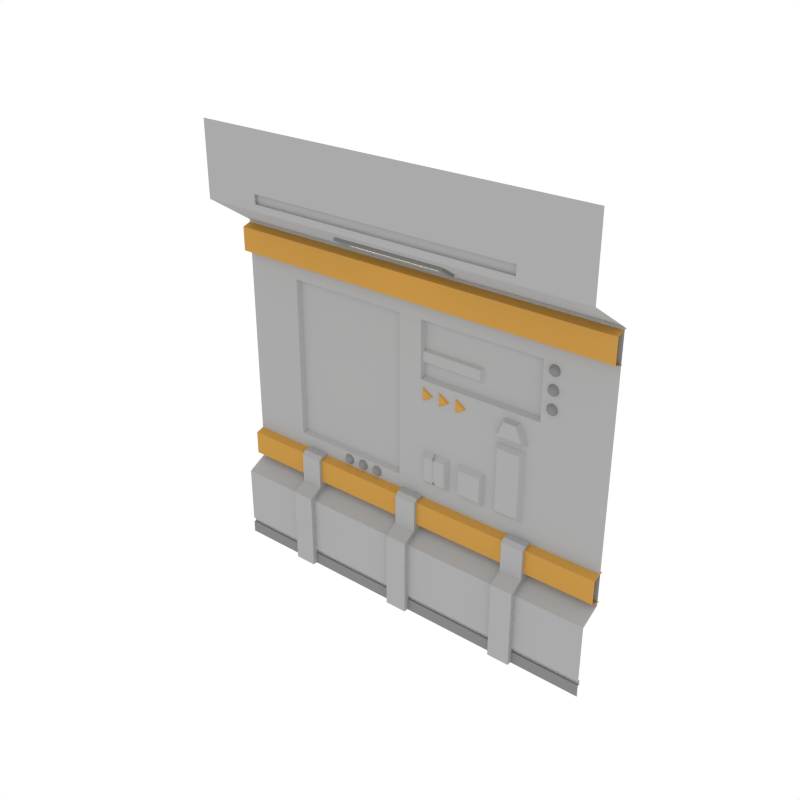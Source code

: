 # Source: Wall_1.blend  (saved by Blender 2.79.0; exported with 4.5.12 LTS)
import bpy
from mathutils import Matrix  # noqa: F401  (used for matrix-valued properties, if any)

bpy.ops.wm.read_factory_settings(use_empty=True)
scene = bpy.context.scene
scene.name = 'Scene'

# ---- collections
col_collection_1 = bpy.data.collections.new('Collection 1'); scene.collection.children.link(col_collection_1)

# ---- materials (node trees are filled in below, after node groups)
mat_main = bpy.data.materials.new('Main')
mat_main.alpha_threshold = 0.0
mat_main.diffuse_color = (0.402, 0.402, 0.402, 1.0)
mat_main.roughness = 0.5
mat_accent = bpy.data.materials.new('Accent')
mat_accent.alpha_threshold = 0.0
mat_accent.diffuse_color = (0.5596, 0.2977, 0.06679, 1.0)
mat_accent.roughness = 0.5
mat_light = bpy.data.materials.new('Light')
mat_light.alpha_threshold = 0.0
mat_light.diffuse_color = (0.4869, 0.4869, 0.4869, 1.0)
mat_light.roughness = 0.5
mat_darkgrey = bpy.data.materials.new('DarkGrey')
mat_darkgrey.alpha_threshold = 0.0
mat_darkgrey.diffuse_color = (0.2395, 0.2395, 0.2395, 1.0)
mat_darkgrey.roughness = 0.5

# ---- node groups
ng_auto_smooth = bpy.data.node_groups.new('Auto Smooth', 'GeometryNodeTree')
_s = ng_auto_smooth.interface.new_socket(name='Geometry', in_out='OUTPUT', socket_type='NodeSocketGeometry')
_s = ng_auto_smooth.interface.new_socket(name='Geometry', in_out='INPUT', socket_type='NodeSocketGeometry')
_s = ng_auto_smooth.interface.new_socket(name='Angle', in_out='INPUT', socket_type='NodeSocketFloat')
_s.subtype = 'ANGLE'
_s.min_value = 0.0
_s.max_value = 3.142
ng_auto_smooth.is_modifier = True
_N = ng_auto_smooth.nodes; _L = ng_auto_smooth.links
n0 = _N.new('NodeGroupOutput'); n0.name = 'Group Output'; n0.location = (480, -100)
n1 = _N.new('NodeGroupInput'); n1.name = 'Group Input'; n1.location = (-420, -300)
n2 = _N.new('NodeGroupInput'); n2.name = 'Group Input.001'; n2.location = (-60, -100)
n3 = _N.new('GeometryNodeSetShadeSmooth'); n3.name = 'Set Shade Smooth'; n3.location = (120, -100)
n3.domain = 'EDGE'
n4 = _N.new('GeometryNodeSetShadeSmooth'); n4.name = 'Set Shade Smooth.001'; n4.location = (300, -100)
n5 = _N.new('GeometryNodeInputMeshEdgeAngle'); n5.name = 'Edge Angle'; n5.location = (-420, -220)
n6 = _N.new('GeometryNodeInputEdgeSmooth'); n6.name = 'Is Edge Smooth'; n6.location = (-60, -160)
n7 = _N.new('GeometryNodeInputShadeSmooth'); n7.name = 'Is Face Smooth'; n7.location = (-240, -340)
n8 = _N.new('FunctionNodeBooleanMath'); n8.name = 'Boolean Math'; n8.location = (-60, -220)
n9 = _N.new('FunctionNodeCompare'); n9.name = 'Compare'; n9.location = (-240, -180)
n9.operation = 'LESS_EQUAL'
_L.new(n5.outputs[0], n9.inputs[0])
_L.new(n4.outputs[0], n0.inputs[0])
_L.new(n1.outputs[1], n9.inputs[1])
_L.new(n9.outputs[0], n8.inputs[0])
_L.new(n7.outputs[0], n8.inputs[1])
_L.new(n2.outputs[0], n3.inputs[0])
_L.new(n6.outputs[0], n3.inputs[1])
_L.new(n3.outputs[0], n4.inputs[0])
_L.new(n8.outputs[0], n3.inputs[2])
n0.is_active_output = True

# ---- material node trees
mat_light.use_nodes = True; mat_light.node_tree.nodes.clear()
_N = mat_light.node_tree.nodes; _L = mat_light.node_tree.links
n0 = _N.new('ShaderNodeOutputMaterial'); n0.name = 'Material Output'; n0.location = (300, 300)
n1 = _N.new('ShaderNodeEmission'); n1.name = 'Emission'; n1.location = (10, 300)
n1.inputs[0].default_value = (1.0, 0.812, 0.3343, 1.0)
n1.inputs[1].default_value = 3.1
_L.new(n1.outputs[0], n0.inputs[0])
n0.is_active_output = True

# ---- world
world_world = bpy.data.worlds.new('World'); scene.world = world_world
world_world.color = (1.0, 1.0, 1.0)
world_world.use_sun_shadow = False
world_world.sun_shadow_jitter_overblur = 0.0
world_world.cycles.sampling_method = 'NONE'
world_world.cycles.sample_map_resolution = 256

# ---- meshes
me_plane_063 = bpy.data.meshes.new('Plane.063')
me_plane_063.from_pydata([(2.0, 8.941e-08, 0.0), (2.0, 0.2064, 3.399), (-2.0, -8.941e-08, 0.0), (-2.0, 0.2064, 3.399), (2.0, -0.2557, 4.431), (-2.0, -0.2557, 4.431), (2.0, 0.2064, 0.8535), (-2.0, 0.2064, 0.8535), (-2.0, -1.043e-07, 0.7412), (2.0, 7.451e-08, 0.7412), (-2.0, -0.2557, 3.704), (2.0, -0.2557, 3.704), (2.0, 0.235, 3.383), (-2.0, 0.235, 3.383), (2.0, 0.1211, 3.348), (-2.0, 0.1211, 3.348), (2.0, 0.1211, 3.112), (-2.0, 0.1211, 3.112), (2.0, 0.2373, 3.077), (-2.0, 0.2373, 3.077), (2.0, 0.235, 1.181), (-2.0, 0.235, 1.181), (2.0, 0.1211, 1.147), (-2.0, 0.1211, 1.147), (2.0, 0.1211, 0.91), (-2.0, 0.1211, 0.91), (2.0, 0.2373, 0.8757), (-2.0, 0.2373, 0.8757), (0.5339, 0.06092, 3.504), (-0.6201, 0.06092, 3.504), (-0.6201, -0.1006, 3.61), (0.5339, -0.1006, 3.61), (0.5339, 0.04097, 3.474), (-0.6201, 0.04097, 3.474), (-0.6201, -0.1206, 3.58), (0.5339, -0.1206, 3.58), (2.0, -0.2557, 3.767), (-2.0, -0.2557, 3.767), (2.0, -0.2557, 3.86), (-2.0, -0.2557, 3.86), (-1.412, -2.98e-08, 0.0), (1.325, 2.98e-08, 0.0), (1.325, 0.2064, 3.399), (-1.412, 0.2064, 3.399), (1.325, -0.2557, 4.431), (-1.412, -0.2557, 4.431), (-1.412, 0.2064, 0.8535), (1.325, 0.2064, 0.8535), (-1.412, -4.47e-08, 0.7412), (1.325, 1.49e-08, 0.7412), (1.325, -0.2557, 3.704), (-1.412, -0.2557, 3.704), (1.325, -0.2557, 3.767), (-1.412, -0.2557, 3.767), (1.325, -0.2557, 3.86), (-1.412, -0.2557, 3.86), (1.325, -0.2271, 3.767), (-1.412, -0.2271, 3.767), (1.325, -0.2271, 3.86), (-1.412, -0.2271, 3.86), (-0.04312, 0.0, 0.0), (-0.04312, 0.2064, 3.399), (-0.04312, -0.2557, 4.431), (-0.04312, 0.2064, 0.8535), (-0.04312, -1.49e-08, 0.7412), (-0.04312, -0.2557, 3.704), (-0.04312, -0.2557, 3.767), (-0.04312, -0.2557, 3.86), (-0.04312, -0.2271, 3.767), (-0.04312, -0.2271, 3.86), (2.0, 0.2064, 2.37), (2.0, 0.2064, 2.94), (-2.0, 0.2064, 2.94), (-2.0, 0.2064, 1.313), (-1.412, 0.2064, 1.313), (-1.412, 0.2064, 2.94), (1.325, 0.2064, 2.37), (1.325, 0.2064, 2.94), (-0.04312, 0.2064, 1.313), (-0.04312, 0.2064, 2.94), (0.07731, 1.49e-08, 0.0), (0.07731, 0.2064, 0.8535), (0.07731, 0.0, 0.7412), (0.07731, 0.2064, 3.399), (0.07731, -0.2557, 4.431), (0.07731, -0.2557, 3.704), (0.07731, -0.2557, 3.767), (0.07731, -0.2557, 3.86), (0.07731, -0.2271, 3.767), (0.07731, -0.2271, 3.86), (0.07731, 0.2064, 2.94), (0.07731, 0.2064, 2.37), (-0.1636, 0.2064, 3.399), (-0.1636, -0.2557, 4.431), (-0.1636, -0.2557, 3.704), (-0.1636, -0.2557, 3.767), (-0.1636, -0.2557, 3.86), (-0.1636, -0.2271, 3.767), (-0.1636, -0.2271, 3.86), (-0.1636, -1.49e-08, 0.0), (-0.1636, 0.2064, 0.8535), (-0.1636, -2.98e-08, 0.7412), (-0.1636, 0.2064, 2.94), (-0.1636, 0.2064, 1.313), (-1.389, 0.2524, 1.342), (-1.389, 0.2524, 2.911), (1.303, 0.2524, 2.399), (1.303, 0.2524, 2.911), (0.09952, 0.2524, 2.911), (0.09952, 0.2524, 2.399), (-0.1858, 0.2524, 2.911), (-0.1858, 0.2524, 1.342), (0.4301, 0.2269, 1.704), (0.1102, 0.2269, 1.704), (0.4301, 0.2269, 1.323), (0.1102, 0.2269, 1.323), (0.3847, 0.1621, 1.391), (0.3847, 0.1621, 1.636), (0.1557, 0.1621, 1.636), (0.1557, 0.1621, 1.391), (0.8181, 0.2269, 1.704), (0.4982, 0.2269, 1.704), (0.8181, 0.2269, 1.323), (0.4982, 0.2269, 1.323), (0.7726, 0.1621, 1.391), (0.7726, 0.1621, 1.636), (0.5436, 0.1621, 1.636), (0.5436, 0.1621, 1.391), (1.219, 0.2269, 2.075), (0.8989, 0.2269, 2.075), (1.219, 0.2269, 1.323), (0.8989, 0.2269, 1.323), (1.173, 0.1621, 1.391), (1.173, 0.1621, 2.007), (0.9444, 0.1621, 2.007), (0.9444, 0.1621, 1.391), (-1.315, -0.04581, 0.0), (-1.091, -0.04581, 0.0), (-1.315, 0.2435, 0.0), (-1.315, 0.2435, 0.8754), (-1.091, 0.2435, 0.0), (-1.091, 0.2435, 0.8754), (-1.315, -0.04581, 0.7771), (-1.315, 0.09027, 0.8525), (-1.091, 0.09027, 0.8525), (-1.091, -0.04581, 0.7771), (-0.117, -0.04581, 0.0), (0.107, -0.04581, 0.0), (-0.117, 0.2435, 0.0), (-0.117, 0.2435, 0.8754), (0.107, 0.2435, 0.0), (0.107, 0.2435, 0.8754), (-0.117, -0.04581, 0.7771), (-0.117, 0.09027, 0.8525), (0.107, 0.09027, 0.8525), (0.107, -0.04581, 0.7771), (1.081, -0.04581, 0.0), (1.305, -0.04581, 0.0), (1.081, 0.2435, 0.0), (1.081, 0.2435, 0.8754), (1.305, 0.2435, 0.0), (1.305, 0.2435, 0.8754), (1.081, -0.04581, 0.7771), (1.081, 0.09027, 0.8525), (1.305, 0.09027, 0.8525), (1.305, -0.04581, 0.7771), (-0.7687, 0.2201, 1.295), (-0.7521, 0.2201, 1.285), (-0.7332, 0.2201, 1.252), (-0.7332, 0.2201, 1.233), (-0.7521, 0.2201, 1.201), (-0.7687, 0.2201, 1.191), (-0.7706, 0.2119, 1.295), (-0.7556, 0.2047, 1.285), (-0.7445, 0.1994, 1.27), (-0.7386, 0.1965, 1.252), (-0.7386, 0.1965, 1.233), (-0.7445, 0.1994, 1.215), (-0.7556, 0.2047, 1.201), (-0.7706, 0.2119, 1.191), (-0.7758, 0.2053, 1.295), (-0.7655, 0.1924, 1.285), (-0.7578, 0.1827, 1.27), (-0.7537, 0.1776, 1.252), (-0.7537, 0.1776, 1.233), (-0.7578, 0.1827, 1.215), (-0.7655, 0.1924, 1.201), (-0.7758, 0.2053, 1.191), (-0.7834, 0.2017, 1.295), (-0.7797, 0.1855, 1.285), (-0.7769, 0.1735, 1.27), (-0.7755, 0.1671, 1.252), (-0.7755, 0.1671, 1.233), (-0.7769, 0.1735, 1.215), (-0.7797, 0.1855, 1.201), (-0.7834, 0.2017, 1.191), (-0.7918, 0.2017, 1.295), (-0.7955, 0.1855, 1.285), (-0.7982, 0.1735, 1.27), (-0.7997, 0.1671, 1.252), (-0.7997, 0.1671, 1.233), (-0.7982, 0.1735, 1.215), (-0.7955, 0.1855, 1.201), (-0.7918, 0.2017, 1.191), (-0.7993, 0.2053, 1.295), (-0.8097, 0.1924, 1.285), (-0.8174, 0.1827, 1.27), (-0.8215, 0.1776, 1.252), (-0.8215, 0.1776, 1.233), (-0.8174, 0.1827, 1.215), (-0.8097, 0.1924, 1.201), (-0.7993, 0.2053, 1.191), (-0.8046, 0.2119, 1.295), (-0.8195, 0.2047, 1.285), (-0.8306, 0.1994, 1.27), (-0.8365, 0.1965, 1.252), (-0.8365, 0.1965, 1.233), (-0.8306, 0.1994, 1.215), (-0.8195, 0.2047, 1.201), (-0.8046, 0.2119, 1.191), (-0.8065, 0.2201, 1.295), (-0.8231, 0.2201, 1.285), (-0.8354, 0.2201, 1.27), (-0.8419, 0.2201, 1.252), (-0.8419, 0.2201, 1.233), (-0.8354, 0.2201, 1.215), (-0.8231, 0.2201, 1.201), (-0.8065, 0.2201, 1.191), (-0.7876, 0.2201, 1.188), (-0.7876, 0.2201, 1.298), (-0.7398, 0.2201, 1.27), (-0.7398, 0.2201, 1.215), (-0.5948, 0.2201, 1.295), (-0.5782, 0.2201, 1.285), (-0.5593, 0.2201, 1.252), (-0.5593, 0.2201, 1.233), (-0.5782, 0.2201, 1.201), (-0.5948, 0.2201, 1.191), (-0.5967, 0.2119, 1.295), (-0.5817, 0.2047, 1.285), (-0.5706, 0.1994, 1.27), (-0.5647, 0.1965, 1.252), (-0.5647, 0.1965, 1.233), (-0.5706, 0.1994, 1.215), (-0.5817, 0.2047, 1.201), (-0.5967, 0.2119, 1.191), (-0.6019, 0.2053, 1.295), (-0.5915, 0.1924, 1.285), (-0.5839, 0.1827, 1.27), (-0.5798, 0.1776, 1.252), (-0.5798, 0.1776, 1.233), (-0.5839, 0.1827, 1.215), (-0.5915, 0.1924, 1.201), (-0.6019, 0.2053, 1.191), (-0.6095, 0.2017, 1.295), (-0.6058, 0.1855, 1.285), (-0.603, 0.1735, 1.27), (-0.6016, 0.1671, 1.252), (-0.6016, 0.1671, 1.233), (-0.603, 0.1735, 1.215), (-0.6058, 0.1855, 1.201), (-0.6095, 0.2017, 1.191), (-0.6179, 0.2017, 1.295), (-0.6216, 0.1855, 1.285), (-0.6243, 0.1735, 1.27), (-0.6258, 0.1671, 1.252), (-0.6258, 0.1671, 1.233), (-0.6243, 0.1735, 1.215), (-0.6216, 0.1855, 1.201), (-0.6179, 0.2017, 1.191), (-0.6254, 0.2053, 1.295), (-0.6358, 0.1924, 1.285), (-0.6435, 0.1827, 1.27), (-0.6475, 0.1776, 1.252), (-0.6475, 0.1776, 1.233), (-0.6435, 0.1827, 1.215), (-0.6358, 0.1924, 1.201), (-0.6254, 0.2053, 1.191), (-0.6307, 0.2119, 1.295), (-0.6456, 0.2047, 1.285), (-0.6567, 0.1994, 1.27), (-0.6626, 0.1965, 1.252), (-0.6626, 0.1965, 1.233), (-0.6567, 0.1994, 1.215), (-0.6456, 0.2047, 1.201), (-0.6307, 0.2119, 1.191), (-0.6325, 0.2201, 1.295), (-0.6491, 0.2201, 1.285), (-0.6615, 0.2201, 1.27), (-0.668, 0.2201, 1.252), (-0.668, 0.2201, 1.233), (-0.6615, 0.2201, 1.215), (-0.6491, 0.2201, 1.201), (-0.6325, 0.2201, 1.191), (-0.6137, 0.2201, 1.188), (-0.6137, 0.2201, 1.298), (-0.5659, 0.2201, 1.27), (-0.5659, 0.2201, 1.215), (-0.4209, 0.2201, 1.295), (-0.4043, 0.2201, 1.285), (-0.3854, 0.2201, 1.252), (-0.3854, 0.2201, 1.233), (-0.4043, 0.2201, 1.201), (-0.4209, 0.2201, 1.191), (-0.4227, 0.2119, 1.295), (-0.4078, 0.2047, 1.285), (-0.3967, 0.1994, 1.27), (-0.3908, 0.1965, 1.252), (-0.3908, 0.1965, 1.233), (-0.3967, 0.1994, 1.215), (-0.4078, 0.2047, 1.201), (-0.4227, 0.2119, 1.191), (-0.428, 0.2053, 1.295), (-0.4176, 0.1924, 1.285), (-0.4099, 0.1827, 1.27), (-0.4059, 0.1776, 1.252), (-0.4059, 0.1776, 1.233), (-0.4099, 0.1827, 1.215), (-0.4176, 0.1924, 1.201), (-0.428, 0.2053, 1.191), (-0.4355, 0.2017, 1.295), (-0.4319, 0.1855, 1.285), (-0.4291, 0.1735, 1.27), (-0.4277, 0.1671, 1.252), (-0.4277, 0.1671, 1.233), (-0.4291, 0.1735, 1.215), (-0.4319, 0.1855, 1.201), (-0.4355, 0.2017, 1.191), (-0.4439, 0.2017, 1.295), (-0.4476, 0.1855, 1.285), (-0.4504, 0.1735, 1.27), (-0.4518, 0.1671, 1.252), (-0.4518, 0.1671, 1.233), (-0.4504, 0.1735, 1.215), (-0.4476, 0.1855, 1.201), (-0.4439, 0.2017, 1.191), (-0.4515, 0.2053, 1.295), (-0.4619, 0.1924, 1.285), (-0.4695, 0.1827, 1.27), (-0.4736, 0.1776, 1.252), (-0.4736, 0.1776, 1.233), (-0.4695, 0.1827, 1.215), (-0.4619, 0.1924, 1.201), (-0.4515, 0.2053, 1.191), (-0.4568, 0.2119, 1.295), (-0.4717, 0.2047, 1.285), (-0.4828, 0.1994, 1.27), (-0.4887, 0.1965, 1.252), (-0.4887, 0.1965, 1.233), (-0.4828, 0.1994, 1.215), (-0.4717, 0.2047, 1.201), (-0.4568, 0.2119, 1.191), (-0.4586, 0.2201, 1.295), (-0.4752, 0.2201, 1.285), (-0.4875, 0.2201, 1.27), (-0.4941, 0.2201, 1.252), (-0.4941, 0.2201, 1.233), (-0.4875, 0.2201, 1.215), (-0.4752, 0.2201, 1.201), (-0.4586, 0.2201, 1.191), (-0.4397, 0.2201, 1.188), (-0.4397, 0.2201, 1.298), (-0.392, 0.2201, 1.27), (-0.392, 0.2201, 1.215), (1.482, 0.2201, 2.852), (1.473, 0.2201, 2.835), (1.44, 0.2201, 2.816), (1.421, 0.2201, 2.816), (1.388, 0.2201, 2.835), (1.379, 0.2201, 2.852), (1.482, 0.2119, 2.854), (1.473, 0.2047, 2.839), (1.458, 0.1994, 2.827), (1.44, 0.1965, 2.822), (1.421, 0.1965, 2.822), (1.403, 0.1994, 2.827), (1.388, 0.2047, 2.839), (1.379, 0.2119, 2.854), (1.482, 0.2053, 2.859), (1.473, 0.1924, 2.848), (1.458, 0.1827, 2.841), (1.44, 0.1776, 2.837), (1.421, 0.1776, 2.837), (1.403, 0.1827, 2.841), (1.388, 0.1924, 2.848), (1.379, 0.2053, 2.859), (1.482, 0.2017, 2.866), (1.473, 0.1855, 2.863), (1.458, 0.1735, 2.86), (1.44, 0.1671, 2.858), (1.421, 0.1671, 2.858), (1.403, 0.1735, 2.86), (1.388, 0.1855, 2.863), (1.379, 0.2017, 2.866), (1.482, 0.2017, 2.875), (1.473, 0.1855, 2.878), (1.458, 0.1735, 2.881), (1.44, 0.1671, 2.883), (1.421, 0.1671, 2.883), (1.403, 0.1735, 2.881), (1.388, 0.1855, 2.878), (1.379, 0.2017, 2.875), (1.482, 0.2053, 2.882), (1.473, 0.1924, 2.893), (1.458, 0.1827, 2.9), (1.44, 0.1776, 2.904), (1.421, 0.1776, 2.904), (1.403, 0.1827, 2.9), (1.388, 0.1924, 2.893), (1.379, 0.2053, 2.882), (1.482, 0.2119, 2.888), (1.473, 0.2047, 2.902), (1.458, 0.1994, 2.914), (1.44, 0.1965, 2.919), (1.421, 0.1965, 2.919), (1.403, 0.1994, 2.914), (1.388, 0.2047, 2.902), (1.379, 0.2119, 2.888), (1.482, 0.2201, 2.889), (1.473, 0.2201, 2.906), (1.458, 0.2201, 2.918), (1.44, 0.2201, 2.925), (1.421, 0.2201, 2.925), (1.403, 0.2201, 2.918), (1.388, 0.2201, 2.906), (1.379, 0.2201, 2.889), (1.375, 0.2201, 2.871), (1.486, 0.2201, 2.871), (1.458, 0.2201, 2.823), (1.403, 0.2201, 2.823), (1.482, 0.2201, 2.678), (1.473, 0.2201, 2.661), (1.44, 0.2201, 2.642), (1.421, 0.2201, 2.642), (1.388, 0.2201, 2.661), (1.379, 0.2201, 2.678), (1.482, 0.2119, 2.68), (1.473, 0.2047, 2.665), (1.458, 0.1994, 2.654), (1.44, 0.1965, 2.648), (1.421, 0.1965, 2.648), (1.403, 0.1994, 2.654), (1.388, 0.2047, 2.665), (1.379, 0.2119, 2.68), (1.482, 0.2053, 2.685), (1.473, 0.1924, 2.674), (1.458, 0.1827, 2.667), (1.44, 0.1776, 2.663), (1.421, 0.1776, 2.663), (1.403, 0.1827, 2.667), (1.388, 0.1924, 2.674), (1.379, 0.2053, 2.685), (1.482, 0.2017, 2.692), (1.473, 0.1855, 2.689), (1.458, 0.1735, 2.686), (1.44, 0.1671, 2.685), (1.421, 0.1671, 2.685), (1.403, 0.1735, 2.686), (1.388, 0.1855, 2.689), (1.379, 0.2017, 2.692), (1.482, 0.2017, 2.701), (1.473, 0.1855, 2.705), (1.458, 0.1735, 2.707), (1.44, 0.1671, 2.709), (1.421, 0.1671, 2.709), (1.403, 0.1735, 2.707), (1.388, 0.1855, 2.705), (1.379, 0.2017, 2.701), (1.482, 0.2053, 2.708), (1.473, 0.1924, 2.719), (1.458, 0.1827, 2.726), (1.44, 0.1776, 2.73), (1.421, 0.1776, 2.73), (1.403, 0.1827, 2.726), (1.388, 0.1924, 2.719), (1.379, 0.2053, 2.708), (1.482, 0.2119, 2.714), (1.473, 0.2047, 2.729), (1.458, 0.1994, 2.74), (1.44, 0.1965, 2.746), (1.421, 0.1965, 2.746), (1.403, 0.1994, 2.74), (1.388, 0.2047, 2.729), (1.379, 0.2119, 2.714), (1.482, 0.2201, 2.715), (1.473, 0.2201, 2.732), (1.458, 0.2201, 2.744), (1.44, 0.2201, 2.751), (1.421, 0.2201, 2.751), (1.403, 0.2201, 2.744), (1.388, 0.2201, 2.732), (1.379, 0.2201, 2.715), (1.375, 0.2201, 2.697), (1.486, 0.2201, 2.697), (1.458, 0.2201, 2.649), (1.403, 0.2201, 2.649), (1.482, 0.2201, 2.504), (1.473, 0.2201, 2.487), (1.44, 0.2201, 2.468), (1.421, 0.2201, 2.468), (1.388, 0.2201, 2.487), (1.379, 0.2201, 2.504), (1.482, 0.2119, 2.506), (1.473, 0.2047, 2.491), (1.458, 0.1994, 2.48), (1.44, 0.1965, 2.474), (1.421, 0.1965, 2.474), (1.403, 0.1994, 2.48), (1.388, 0.2047, 2.491), (1.379, 0.2119, 2.506), (1.482, 0.2053, 2.511), (1.473, 0.1924, 2.501), (1.458, 0.1827, 2.493), (1.44, 0.1776, 2.489), (1.421, 0.1776, 2.489), (1.403, 0.1827, 2.493), (1.388, 0.1924, 2.501), (1.379, 0.2053, 2.511), (1.482, 0.2017, 2.518), (1.473, 0.1855, 2.515), (1.458, 0.1735, 2.512), (1.44, 0.1671, 2.511), (1.421, 0.1671, 2.511), (1.403, 0.1735, 2.512), (1.388, 0.1855, 2.515), (1.379, 0.2017, 2.518), (1.482, 0.2017, 2.527), (1.473, 0.1855, 2.531), (1.458, 0.1735, 2.533), (1.44, 0.1671, 2.535), (1.421, 0.1671, 2.535), (1.403, 0.1735, 2.533), (1.388, 0.1855, 2.531), (1.379, 0.2017, 2.527), (1.482, 0.2053, 2.534), (1.473, 0.1924, 2.545), (1.458, 0.1827, 2.552), (1.44, 0.1776, 2.557), (1.421, 0.1776, 2.557), (1.403, 0.1827, 2.552), (1.388, 0.1924, 2.545), (1.379, 0.2053, 2.534), (1.482, 0.2119, 2.54), (1.473, 0.2047, 2.555), (1.458, 0.1994, 2.566), (1.44, 0.1965, 2.572), (1.421, 0.1965, 2.572), (1.403, 0.1994, 2.566), (1.388, 0.2047, 2.555), (1.379, 0.2119, 2.54), (1.482, 0.2201, 2.542), (1.473, 0.2201, 2.558), (1.458, 0.2201, 2.57), (1.44, 0.2201, 2.577), (1.421, 0.2201, 2.577), (1.403, 0.2201, 2.57), (1.388, 0.2201, 2.558), (1.379, 0.2201, 2.542), (1.375, 0.2201, 2.523), (1.486, 0.2201, 2.523), (1.458, 0.2201, 2.475), (1.403, 0.2201, 2.475), (1.189, 0.1567, 2.131), (1.122, 0.1567, 2.281), (1.001, 0.1567, 2.281), (0.9343, 0.1567, 2.131), (1.241, 0.2269, 2.107), (1.153, 0.2269, 2.305), (0.97, 0.2269, 2.305), (0.8821, 0.2269, 2.107), (0.7675, 0.289, 2.497), (0.7675, 0.289, 2.686), (-0.06174, 0.289, 2.497), (-0.06174, 0.289, 2.686), (0.006872, 0.2242, 2.542), (0.6989, 0.2242, 2.542), (0.6989, 0.2242, 2.64), (0.006872, 0.2242, 2.64), (0.2841, 0.1664, 1.408), (0.2536, 0.1664, 1.408), (0.2849, 0.2225, 1.348), (0.2508, 0.2225, 1.348), (0.2875, 0.2269, 1.323), (0.2866, 0.1621, 1.391), (0.2875, 0.2269, 1.704), (0.2866, 0.1621, 1.636), (0.248, 0.2269, 1.704), (0.2513, 0.1621, 1.636), (0.248, 0.2269, 1.323), (0.2513, 0.1621, 1.391), (0.2849, 0.2225, 1.679), (0.2841, 0.1664, 1.619), (0.2508, 0.2225, 1.679), (0.2536, 0.1664, 1.619), (0.4815, 0.008428, 3.495), (-0.5677, 0.008428, 3.495), (-0.5677, -0.08927, 3.559), (0.4815, -0.08927, 3.559), (0.4497, -0.006625, 3.519), (-0.5359, -0.006625, 3.519), (-0.5359, -0.06527, 3.558), (0.4497, -0.06527, 3.558), (-1.315, 0.2435, 1.186), (-1.091, 0.2435, 1.186), (-0.117, 0.2435, 1.186), (0.107, 0.2435, 1.186), (1.081, 0.2435, 1.186), (1.305, 0.2435, 1.186), (-1.091, 0.1282, 1.186), (-1.091, 0.09027, 1.148), (-1.315, 0.09027, 1.148), (-1.315, 0.1282, 1.186), (0.107, 0.1282, 1.186), (0.107, 0.09027, 1.148), (-0.117, 0.09027, 1.148), (-0.117, 0.1282, 1.186), (1.305, 0.1282, 1.186), (1.305, 0.09027, 1.148), (1.081, 0.09027, 1.148), (1.081, 0.1282, 1.186), (-2.0, -9.183e-08, 0.1205), (2.0, 8.568e-08, 0.1205), (-1.412, -3.223e-08, 0.1205), (1.325, 2.738e-08, 0.1205), (-0.04312, -2.423e-09, 0.1205), (0.07731, 1.248e-08, 0.1205), (-0.1636, -1.732e-08, 0.1205), (2.0, 8.568e-08, 0.1655), (-1.412, -3.313e-08, 0.1655), (1.325, 2.648e-08, 0.1655), (-0.04312, -3.327e-09, 0.1655), (0.07731, 1.157e-08, 0.1655), (-0.1636, -1.823e-08, 0.1655), (-2.0, -9.273e-08, 0.1655), (-2.0, 0.022, 0.1655), (-2.0, 0.022, 0.1205), (-1.412, 0.022, 0.1205), (-0.1636, 0.022, 0.1205), (-0.04312, 0.022, 0.1205), (0.07731, 0.022, 0.1205), (1.325, 0.022, 0.1205), (2.0, 0.022, 0.1205), (2.0, 0.022, 0.1655), (-1.412, 0.022, 0.1655), (1.325, 0.022, 0.1655), (-0.04312, 0.022, 0.1655), (0.07731, 0.022, 0.1655), (-0.1636, 0.022, 0.1655), (0.1177, 0.1896, 2.29), (0.201, 0.1896, 2.24), (0.09927, 0.2178, 2.324), (0.2378, 0.2178, 2.24), (0.1177, 0.1896, 2.189), (0.09927, 0.2178, 2.155), (0.2977, 0.1896, 2.29), (0.3811, 0.1896, 2.24), (0.2794, 0.2178, 2.324), (0.4179, 0.2178, 2.24), (0.2977, 0.1896, 2.189), (0.2794, 0.2178, 2.155), (0.4778, 0.1896, 2.29), (0.5612, 0.1896, 2.24), (0.4594, 0.2178, 2.324), (0.598, 0.2178, 2.24), (0.4778, 0.1896, 2.189), (0.4594, 0.2178, 2.155)], [], [(623, 41, 0, 621), (54, 38, 4, 44), (76, 47, 6, 70), (47, 49, 9, 6), (42, 1, 11, 50), (13, 15, 14, 12), (15, 17, 16, 14), (17, 19, 18, 16), (21, 23, 22, 20), (23, 25, 24, 22), (25, 27, 26, 24), (35, 34, 596, 597), (30, 29, 33, 34), (28, 31, 35, 32), (29, 28, 32, 33), (31, 30, 34, 35), (50, 11, 36, 52), (52, 36, 38, 54), (37, 53, 55, 39), (55, 53, 57, 59), (10, 51, 53, 37), (85, 50, 52, 86), (3, 43, 51, 10), (83, 42, 50, 85), (7, 8, 48, 46), (81, 82, 49, 47), (73, 7, 46, 74), (91, 81, 47, 76), (39, 55, 45, 5), (87, 54, 44, 84), (620, 2, 40, 622), (625, 80, 41, 623), (88, 56, 58, 89), (52, 54, 58, 56), (96, 55, 59, 98), (86, 52, 56, 88), (95, 66, 68, 97), (87, 67, 69, 89), (97, 68, 69, 98), (626, 99, 60, 624), (96, 67, 62, 93), (103, 100, 63, 78), (100, 101, 64, 63), (92, 61, 65, 94), (94, 65, 66, 95), (92, 102, 79, 61), (102, 103, 78, 79), (83, 90, 77, 42), (74, 103, 111, 104), (3, 72, 75, 43), (72, 73, 74, 75), (42, 77, 71, 1), (77, 76, 70, 71), (79, 78, 91, 90), (61, 79, 90, 83), (54, 87, 89, 58), (66, 86, 88, 68), (68, 88, 89, 69), (624, 60, 80, 625), (67, 87, 84, 62), (78, 63, 81, 91), (63, 64, 82, 81), (61, 83, 85, 65), (65, 85, 86, 66), (77, 90, 108, 107), (43, 75, 102, 92), (51, 94, 95, 53), (43, 92, 94, 51), (46, 48, 101, 100), (74, 46, 100, 103), (55, 96, 93, 45), (622, 40, 99, 626), (57, 97, 98, 59), (53, 95, 97, 57), (67, 96, 98, 69), (108, 109, 106, 107), (105, 104, 111, 110), (90, 91, 109, 108), (91, 76, 106, 109), (103, 102, 110, 111), (102, 75, 105, 110), (76, 77, 107, 106), (75, 74, 104, 105), (585, 583, 116, 117), (582, 114, 116, 583), (586, 113, 118, 587), (113, 115, 119, 118), (114, 112, 117, 116), (126, 127, 124, 125), (123, 122, 124, 127), (120, 121, 126, 125), (121, 123, 127, 126), (122, 120, 125, 124), (134, 135, 132, 133), (131, 130, 132, 135), (128, 129, 134, 133), (129, 131, 135, 134), (130, 128, 133, 132), (149, 153, 614, 615, 604), (136, 138, 140, 137), (137, 140, 141, 144, 145), (142, 136, 137, 145), (142, 145, 144, 143), (142, 143, 139, 138, 136), (146, 148, 150, 147), (147, 150, 151, 154, 155), (152, 146, 147, 155), (152, 155, 154, 153), (152, 153, 149, 148, 146), (151, 149, 604, 605), (156, 158, 160, 157), (157, 160, 161, 164, 165), (162, 156, 157, 165), (162, 165, 164, 163), (162, 163, 159, 158, 156), (171, 170, 178, 179), (169, 168, 175, 176), (167, 166, 172, 173), (228, 171, 179), (231, 169, 176, 177), (230, 167, 173, 174), (170, 231, 177, 178), (168, 230, 174, 175), (166, 229, 172), (177, 176, 184, 185), (174, 173, 181, 182), (178, 177, 185, 186), (175, 174, 182, 183), (172, 229, 180), (179, 178, 186, 187), (176, 175, 183, 184), (173, 172, 180, 181), (228, 179, 187), (183, 182, 190, 191), (180, 229, 188), (187, 186, 194, 195), (184, 183, 191, 192), (181, 180, 188, 189), (228, 187, 195), (185, 184, 192, 193), (182, 181, 189, 190), (186, 185, 193, 194), (189, 188, 196, 197), (228, 195, 203), (193, 192, 200, 201), (190, 189, 197, 198), (194, 193, 201, 202), (191, 190, 198, 199), (188, 229, 196), (195, 194, 202, 203), (192, 191, 199, 200), (202, 201, 209, 210), (199, 198, 206, 207), (196, 229, 204), (203, 202, 210, 211), (200, 199, 207, 208), (197, 196, 204, 205), (228, 203, 211), (201, 200, 208, 209), (198, 197, 205, 206), (211, 210, 218, 219), (208, 207, 215, 216), (205, 204, 212, 213), (228, 211, 219), (209, 208, 216, 217), (206, 205, 213, 214), (210, 209, 217, 218), (207, 206, 214, 215), (204, 229, 212), (217, 216, 224, 225), (214, 213, 221, 222), (218, 217, 225, 226), (215, 214, 222, 223), (212, 229, 220), (219, 218, 226, 227), (216, 215, 223, 224), (213, 212, 220, 221), (228, 219, 227), (237, 236, 244, 245), (235, 234, 241, 242), (233, 232, 238, 239), (294, 237, 245), (297, 235, 242, 243), (296, 233, 239, 240), (236, 297, 243, 244), (234, 296, 240, 241), (232, 295, 238), (243, 242, 250, 251), (240, 239, 247, 248), (244, 243, 251, 252), (241, 240, 248, 249), (238, 295, 246), (245, 244, 252, 253), (242, 241, 249, 250), (239, 238, 246, 247), (294, 245, 253), (249, 248, 256, 257), (246, 295, 254), (253, 252, 260, 261), (250, 249, 257, 258), (247, 246, 254, 255), (294, 253, 261), (251, 250, 258, 259), (248, 247, 255, 256), (252, 251, 259, 260), (255, 254, 262, 263), (294, 261, 269), (259, 258, 266, 267), (256, 255, 263, 264), (260, 259, 267, 268), (257, 256, 264, 265), (254, 295, 262), (261, 260, 268, 269), (258, 257, 265, 266), (268, 267, 275, 276), (265, 264, 272, 273), (262, 295, 270), (269, 268, 276, 277), (266, 265, 273, 274), (263, 262, 270, 271), (294, 269, 277), (267, 266, 274, 275), (264, 263, 271, 272), (277, 276, 284, 285), (274, 273, 281, 282), (271, 270, 278, 279), (294, 277, 285), (275, 274, 282, 283), (272, 271, 279, 280), (276, 275, 283, 284), (273, 272, 280, 281), (270, 295, 278), (283, 282, 290, 291), (280, 279, 287, 288), (284, 283, 291, 292), (281, 280, 288, 289), (278, 295, 286), (285, 284, 292, 293), (282, 281, 289, 290), (279, 278, 286, 287), (294, 285, 293), (303, 302, 310, 311), (301, 300, 307, 308), (299, 298, 304, 305), (360, 303, 311), (363, 301, 308, 309), (362, 299, 305, 306), (302, 363, 309, 310), (300, 362, 306, 307), (298, 361, 304), (309, 308, 316, 317), (306, 305, 313, 314), (310, 309, 317, 318), (307, 306, 314, 315), (304, 361, 312), (311, 310, 318, 319), (308, 307, 315, 316), (305, 304, 312, 313), (360, 311, 319), (315, 314, 322, 323), (312, 361, 320), (319, 318, 326, 327), (316, 315, 323, 324), (313, 312, 320, 321), (360, 319, 327), (317, 316, 324, 325), (314, 313, 321, 322), (318, 317, 325, 326), (321, 320, 328, 329), (360, 327, 335), (325, 324, 332, 333), (322, 321, 329, 330), (326, 325, 333, 334), (323, 322, 330, 331), (320, 361, 328), (327, 326, 334, 335), (324, 323, 331, 332), (334, 333, 341, 342), (331, 330, 338, 339), (328, 361, 336), (335, 334, 342, 343), (332, 331, 339, 340), (329, 328, 336, 337), (360, 335, 343), (333, 332, 340, 341), (330, 329, 337, 338), (343, 342, 350, 351), (340, 339, 347, 348), (337, 336, 344, 345), (360, 343, 351), (341, 340, 348, 349), (338, 337, 345, 346), (342, 341, 349, 350), (339, 338, 346, 347), (336, 361, 344), (349, 348, 356, 357), (346, 345, 353, 354), (350, 349, 357, 358), (347, 346, 354, 355), (344, 361, 352), (351, 350, 358, 359), (348, 347, 355, 356), (345, 344, 352, 353), (360, 351, 359), (369, 368, 376, 377), (367, 366, 373, 374), (365, 364, 370, 371), (426, 369, 377), (429, 367, 374, 375), (428, 365, 371, 372), (368, 429, 375, 376), (366, 428, 372, 373), (364, 427, 370), (375, 374, 382, 383), (372, 371, 379, 380), (376, 375, 383, 384), (373, 372, 380, 381), (370, 427, 378), (377, 376, 384, 385), (374, 373, 381, 382), (371, 370, 378, 379), (426, 377, 385), (381, 380, 388, 389), (378, 427, 386), (385, 384, 392, 393), (382, 381, 389, 390), (379, 378, 386, 387), (426, 385, 393), (383, 382, 390, 391), (380, 379, 387, 388), (384, 383, 391, 392), (387, 386, 394, 395), (426, 393, 401), (391, 390, 398, 399), (388, 387, 395, 396), (392, 391, 399, 400), (389, 388, 396, 397), (386, 427, 394), (393, 392, 400, 401), (390, 389, 397, 398), (400, 399, 407, 408), (397, 396, 404, 405), (394, 427, 402), (401, 400, 408, 409), (398, 397, 405, 406), (395, 394, 402, 403), (426, 401, 409), (399, 398, 406, 407), (396, 395, 403, 404), (409, 408, 416, 417), (406, 405, 413, 414), (403, 402, 410, 411), (426, 409, 417), (407, 406, 414, 415), (404, 403, 411, 412), (408, 407, 415, 416), (405, 404, 412, 413), (402, 427, 410), (415, 414, 422, 423), (412, 411, 419, 420), (416, 415, 423, 424), (413, 412, 420, 421), (410, 427, 418), (417, 416, 424, 425), (414, 413, 421, 422), (411, 410, 418, 419), (426, 417, 425), (435, 434, 442, 443), (433, 432, 439, 440), (431, 430, 436, 437), (492, 435, 443), (495, 433, 440, 441), (494, 431, 437, 438), (434, 495, 441, 442), (432, 494, 438, 439), (430, 493, 436), (441, 440, 448, 449), (438, 437, 445, 446), (442, 441, 449, 450), (439, 438, 446, 447), (436, 493, 444), (443, 442, 450, 451), (440, 439, 447, 448), (437, 436, 444, 445), (492, 443, 451), (447, 446, 454, 455), (444, 493, 452), (451, 450, 458, 459), (448, 447, 455, 456), (445, 444, 452, 453), (492, 451, 459), (449, 448, 456, 457), (446, 445, 453, 454), (450, 449, 457, 458), (453, 452, 460, 461), (492, 459, 467), (457, 456, 464, 465), (454, 453, 461, 462), (458, 457, 465, 466), (455, 454, 462, 463), (452, 493, 460), (459, 458, 466, 467), (456, 455, 463, 464), (466, 465, 473, 474), (463, 462, 470, 471), (460, 493, 468), (467, 466, 474, 475), (464, 463, 471, 472), (461, 460, 468, 469), (492, 467, 475), (465, 464, 472, 473), (462, 461, 469, 470), (475, 474, 482, 483), (472, 471, 479, 480), (469, 468, 476, 477), (492, 475, 483), (473, 472, 480, 481), (470, 469, 477, 478), (474, 473, 481, 482), (471, 470, 478, 479), (468, 493, 476), (481, 480, 488, 489), (478, 477, 485, 486), (482, 481, 489, 490), (479, 478, 486, 487), (476, 493, 484), (483, 482, 490, 491), (480, 479, 487, 488), (477, 476, 484, 485), (492, 483, 491), (501, 500, 508, 509), (499, 498, 505, 506), (497, 496, 502, 503), (558, 501, 509), (561, 499, 506, 507), (560, 497, 503, 504), (500, 561, 507, 508), (498, 560, 504, 505), (496, 559, 502), (507, 506, 514, 515), (504, 503, 511, 512), (508, 507, 515, 516), (505, 504, 512, 513), (502, 559, 510), (509, 508, 516, 517), (506, 505, 513, 514), (503, 502, 510, 511), (558, 509, 517), (513, 512, 520, 521), (510, 559, 518), (517, 516, 524, 525), (514, 513, 521, 522), (511, 510, 518, 519), (558, 517, 525), (515, 514, 522, 523), (512, 511, 519, 520), (516, 515, 523, 524), (519, 518, 526, 527), (558, 525, 533), (523, 522, 530, 531), (520, 519, 527, 528), (524, 523, 531, 532), (521, 520, 528, 529), (518, 559, 526), (525, 524, 532, 533), (522, 521, 529, 530), (532, 531, 539, 540), (529, 528, 536, 537), (526, 559, 534), (533, 532, 540, 541), (530, 529, 537, 538), (527, 526, 534, 535), (558, 533, 541), (531, 530, 538, 539), (528, 527, 535, 536), (541, 540, 548, 549), (538, 537, 545, 546), (535, 534, 542, 543), (558, 541, 549), (539, 538, 546, 547), (536, 535, 543, 544), (540, 539, 547, 548), (537, 536, 544, 545), (534, 559, 542), (547, 546, 554, 555), (544, 543, 551, 552), (548, 547, 555, 556), (545, 544, 552, 553), (542, 559, 550), (549, 548, 556, 557), (546, 545, 553, 554), (543, 542, 550, 551), (558, 549, 557), (564, 565, 562, 563), (564, 568, 569, 565), (562, 566, 567, 563), (565, 569, 566, 562), (563, 567, 568, 564), (576, 577, 574, 575), (573, 572, 574, 577), (570, 571, 576, 575), (571, 573, 577, 576), (572, 570, 575, 574), (586, 587, 593, 592), (590, 592, 593, 591), (581, 580, 578, 579), (112, 584, 585, 117), (585, 584, 590, 591), (593, 579, 578, 591), (118, 119, 589, 587), (115, 588, 589, 119), (583, 585, 591, 578), (589, 588, 581, 579), (587, 589, 579, 593), (588, 582, 580, 581), (584, 586, 592, 590), (582, 583, 578, 580), (594, 597, 601, 598), (34, 33, 595, 596), (32, 35, 597, 594), (33, 32, 594, 595), (599, 598, 601, 600), (595, 594, 598, 599), (597, 596, 600, 601), (596, 595, 599, 600), (144, 141, 603, 608, 609), (154, 151, 605, 612, 613), (164, 161, 607, 616, 617), (612, 605, 604, 615), (153, 154, 613, 614), (161, 159, 606, 607), (616, 607, 606, 619), (141, 139, 602, 603), (159, 163, 618, 619, 606), (608, 603, 602, 611), (163, 164, 617, 618), (139, 143, 610, 611, 602), (608, 611, 610, 609), (612, 615, 614, 613), (616, 619, 618, 617), (143, 144, 609, 610), (622, 626, 637, 636), (628, 633, 634, 643), (627, 629, 644, 642), (623, 621, 641, 640), (620, 622, 636, 635), (49, 629, 627, 9), (8, 633, 628, 48), (82, 631, 629, 49), (101, 632, 630, 64), (64, 630, 631, 82), (48, 628, 632, 101), (643, 636, 637, 647), (645, 638, 639, 646), (647, 637, 638, 645), (646, 639, 640, 644), (634, 635, 636, 643), (644, 640, 641, 642), (629, 631, 646, 644), (624, 625, 639, 638), (630, 632, 647, 645), (626, 624, 638, 637), (631, 630, 645, 646), (625, 623, 640, 639), (632, 628, 643, 647), (648, 649, 651, 650), (650, 651, 653), (653, 651, 649, 652), (652, 649, 648), (650, 653, 652, 648), (654, 655, 657, 656), (656, 657, 659), (659, 657, 655, 658), (658, 655, 654), (656, 659, 658, 654), (660, 661, 663, 662), (662, 663, 665), (665, 663, 661, 664), (664, 661, 660), (662, 665, 664, 660), (159, 161, 160, 158), (149, 151, 150, 148), (139, 141, 140, 138)])
me_plane_063.polygons.foreach_set('use_smooth', [0, 0, 0, 0, 0, 0, 0, 0, 0, 0, 0, 0, 0, 0, 0, 0, 0, 0, 0, 0, 0, 0, 0, 0, 0, 0, 0, 0, 0, 0, 0, 0, 0, 0, 0, 0, 0, 0, 0, 0, 0, 0, 0, 0, 0, 0, 0, 0, 0, 0, 0, 0, 0, 0, 0, 0, 0, 0, 0, 0, 0, 0, 0, 0, 0, 0, 0, 0, 0, 0, 0, 0, 0, 0, 0, 0, 0, 0, 0, 0, 0, 0, 0, 0, 0, 0, 0, 0, 0, 0, 0, 0, 0, 0, 0, 0, 0, 0, 0, 0, 0, 0, 0, 0, 0, 0, 0, 0, 0, 0, 0, 0, 0, 0, 0, 0, 0, 0, 0, 0, 0, 0, 0, 0, 0, 0, 0, 0, 0, 0, 0, 0, 0, 0, 0, 0, 0, 0, 0, 0, 0, 0, 0, 0, 0, 0, 0, 0, 0, 0, 0, 0, 0, 0, 0, 0, 0, 0, 0, 0, 0, 0, 0, 0, 0, 0, 0, 0, 0, 0, 0, 0, 0, 0, 0, 0, 0, 0, 0, 0, 0, 0, 0, 0, 0, 0, 0, 0, 0, 0, 0, 0, 0, 0, 0, 0, 0, 0, 0, 0, 0, 0, 0, 0, 0, 0, 0, 0, 0, 0, 0, 0, 0, 0, 0, 0, 0, 0, 0, 0, 0, 0, 0, 0, 0, 0, 0, 0, 0, 0, 0, 0, 0, 0, 0, 0, 0, 0, 0, 0, 0, 0, 0, 0, 0, 0, 0, 0, 0, 0, 0, 0, 0, 0, 0, 0, 0, 0, 0, 0, 0, 0, 0, 0, 0, 0, 0, 0, 0, 0, 0, 0, 0, 0, 0, 0, 0, 0, 0, 0, 0, 0, 0, 0, 0, 0, 0, 0, 0, 0, 0, 0, 0, 0, 0, 0, 0, 0, 0, 0, 0, 0, 0, 0, 0, 0, 0, 0, 0, 0, 0, 0, 0, 0, 0, 0, 0, 0, 0, 0, 0, 0, 0, 0, 0, 0, 0, 0, 0, 0, 0, 0, 0, 0, 0, 0, 0, 0, 0, 0, 0, 0, 0, 0, 0, 0, 0, 0, 0, 0, 0, 0, 0, 0, 0, 0, 0, 0, 0, 0, 0, 0, 0, 0, 0, 0, 0, 0, 0, 0, 0, 0, 0, 0, 0, 0, 0, 0, 0, 0, 0, 0, 0, 0, 0, 0, 0, 0, 0, 0, 0, 0, 0, 0, 0, 0, 0, 0, 0, 0, 0, 0, 0, 0, 0, 0, 0, 0, 0, 0, 0, 0, 0, 0, 0, 0, 0, 0, 0, 0, 0, 0, 0, 0, 0, 0, 0, 0, 0, 0, 0, 0, 0, 0, 0, 0, 0, 0, 0, 0, 0, 0, 0, 0, 0, 0, 0, 0, 0, 0, 0, 0, 0, 0, 0, 0, 0, 0, 0, 0, 0, 0, 0, 0, 0, 0, 0, 0, 0, 0, 0, 0, 0, 0, 0, 0, 0, 0, 0, 0, 0, 0, 0, 0, 0, 0, 0, 0, 0, 0, 0, 0, 0, 0, 0, 0, 0, 0, 0, 0, 0, 0, 0, 0, 0, 0, 0, 0, 0, 0, 0, 0, 0, 0, 0, 0, 0, 0, 0, 0, 0, 0, 0, 0, 0, 0, 0, 0, 0, 0, 0, 0, 0, 0, 0, 0, 0, 0, 0, 0, 0, 0, 0, 0, 0, 0, 0, 0, 0, 0, 0, 0, 0, 0, 0, 0, 0, 0, 0, 0, 0, 0, 0, 0, 0, 1, 1, 1, 1, 1, 1, 1, 1, 1, 1, 1, 1, 1, 1, 1, 0, 0, 0])
me_plane_063.polygons.foreach_set('material_index', [3, 0, 0, 0, 0, 1, 1, 1, 1, 1, 1, 3, 3, 3, 3, 3, 0, 0, 0, 0, 0, 0, 0, 0, 0, 0, 0, 0, 0, 0, 3, 3, 0, 0, 0, 0, 0, 0, 0, 3, 0, 0, 0, 0, 0, 0, 0, 0, 0, 0, 0, 0, 0, 0, 0, 0, 0, 0, 3, 0, 0, 0, 0, 0, 0, 0, 0, 0, 0, 0, 0, 3, 0, 0, 0, 0, 0, 0, 0, 0, 0, 0, 0, 0, 0, 0, 0, 0, 0, 0, 0, 0, 0, 0, 0, 0, 0, 0, 0, 3, 0, 0, 0, 0, 3, 0, 0, 0, 0, 0, 3, 0, 0, 0, 0, 3, 3, 3, 3, 3, 3, 3, 3, 3, 3, 3, 3, 3, 3, 3, 3, 3, 3, 3, 3, 3, 3, 3, 3, 3, 3, 3, 3, 3, 3, 3, 3, 3, 3, 3, 3, 3, 3, 3, 3, 3, 3, 3, 3, 3, 3, 3, 3, 3, 3, 3, 3, 3, 3, 3, 3, 3, 3, 3, 3, 3, 3, 3, 3, 3, 3, 3, 3, 3, 3, 3, 3, 3, 3, 3, 3, 3, 3, 3, 3, 3, 3, 3, 3, 3, 3, 3, 3, 3, 3, 3, 3, 3, 3, 3, 3, 3, 3, 3, 3, 3, 3, 3, 3, 3, 3, 3, 3, 3, 3, 3, 3, 3, 3, 3, 3, 3, 3, 3, 3, 3, 3, 3, 3, 3, 3, 3, 3, 3, 3, 3, 3, 3, 3, 3, 3, 3, 3, 3, 3, 3, 3, 3, 3, 3, 3, 3, 3, 3, 3, 3, 3, 3, 3, 3, 3, 3, 3, 3, 3, 3, 3, 3, 3, 3, 3, 3, 3, 3, 3, 3, 3, 3, 3, 3, 3, 3, 3, 3, 3, 3, 3, 3, 3, 3, 3, 3, 3, 3, 3, 3, 3, 3, 3, 3, 3, 3, 3, 3, 3, 3, 3, 3, 3, 3, 3, 3, 3, 3, 3, 3, 3, 3, 3, 3, 3, 3, 3, 3, 3, 3, 3, 3, 3, 3, 3, 3, 3, 3, 3, 3, 3, 3, 3, 3, 3, 3, 3, 3, 3, 3, 3, 3, 3, 3, 3, 3, 3, 3, 3, 3, 3, 3, 3, 3, 3, 3, 3, 3, 3, 3, 3, 3, 3, 3, 3, 3, 3, 3, 3, 3, 3, 3, 3, 3, 3, 3, 3, 3, 3, 3, 3, 3, 3, 3, 3, 3, 3, 3, 3, 3, 3, 3, 3, 3, 3, 3, 3, 3, 3, 3, 3, 3, 3, 3, 3, 3, 3, 3, 3, 3, 3, 3, 3, 3, 3, 3, 3, 3, 3, 3, 3, 3, 3, 3, 3, 3, 3, 3, 3, 3, 3, 3, 3, 3, 3, 3, 3, 3, 3, 3, 3, 3, 3, 3, 3, 3, 3, 3, 3, 3, 3, 3, 3, 3, 3, 3, 3, 3, 3, 3, 3, 3, 3, 3, 3, 3, 3, 3, 3, 3, 3, 3, 3, 3, 3, 3, 3, 0, 0, 0, 0, 0, 0, 0, 0, 0, 0, 0, 0, 0, 0, 0, 0, 0, 0, 0, 0, 0, 0, 0, 0, 3, 3, 3, 3, 2, 3, 3, 3, 0, 0, 0, 0, 0, 0, 0, 0, 0, 0, 0, 0, 0, 0, 0, 0, 3, 0, 0, 3, 3, 0, 0, 0, 0, 0, 0, 0, 0, 0, 0, 0, 0, 0, 3, 0, 3, 0, 3, 0, 1, 1, 1, 1, 1, 1, 1, 1, 1, 1, 1, 1, 1, 1, 1, 0, 0, 0])
me_plane_063.materials.append(mat_main)
me_plane_063.materials.append(mat_accent)
me_plane_063.materials.append(mat_light)
me_plane_063.materials.append(mat_darkgrey)
me_plane_063.use_remesh_preserve_volume = False
me_plane_063.use_remesh_preserve_attributes = False
me_plane_063.use_mirror_vertex_groups = False
me_plane_063.update()

# ---- objects
ob_wall_1 = bpy.data.objects.new('Wall_1', me_plane_063)

# ---- transforms, parenting, visibility, modifiers, constraints
ob_wall_1.location = (0.0, 0.0, 0.0)
ob_wall_1.lineart.crease_threshold = 0.0
_m = ob_wall_1.modifiers.new('Auto Smooth', 'NODES')
_m.node_group = ng_auto_smooth
_gi = [s.identifier for s in ng_auto_smooth.interface.items_tree if s.item_type == 'SOCKET' and s.in_out == 'INPUT']
_m[_gi[1]] = 0.5236  # Angle

# ---- collection membership
col_collection_1.objects.link(ob_wall_1)

# ---- scene / render settings (as saved in the file)
scene.frame_start = 1; scene.frame_end = 250; scene.frame_set(0)
scene.render.engine = 'CYCLES'
scene.render.resolution_x = 1000
scene.render.resolution_y = 1000
scene.render.dither_intensity = 0.0
scene.cycles.samples = 200
scene.cycles.sampling_pattern = 'TABULATED_SOBOL'
scene.cycles.light_sampling_threshold = 0.0
scene.cycles.use_adaptive_sampling = False
scene.cycles.use_light_tree = False
scene.cycles.caustics_reflective = False
scene.cycles.caustics_refractive = False
scene.cycles.blur_glossy = 0.0
scene.cycles.max_bounces = 2
scene.cycles.pixel_filter_type = 'GAUSSIAN'
scene.cycles.sample_clamp_indirect = 0.0
scene.view_settings.view_transform = 'Standard'
bpy.context.view_layer.update()

# ---- added for rendering (the .blend has no active camera): camera
cam_auto = bpy.data.cameras.new('AutoCamera')
cam_auto.lens = 50.0
cam_auto.sensor_width = 36.0
cam_auto.clip_end = 1000.0
ob_auto_camera = bpy.data.objects.new('AutoCamera', cam_auto)
scene.collection.objects.link(ob_auto_camera)
ob_auto_camera.location = (5.54591, -6.63841, 6.65217)
ob_auto_camera.rotation_euler = (1.09748, -7.21219e-08, 0.694738)
scene.camera = ob_auto_camera
bpy.context.view_layer.update()
